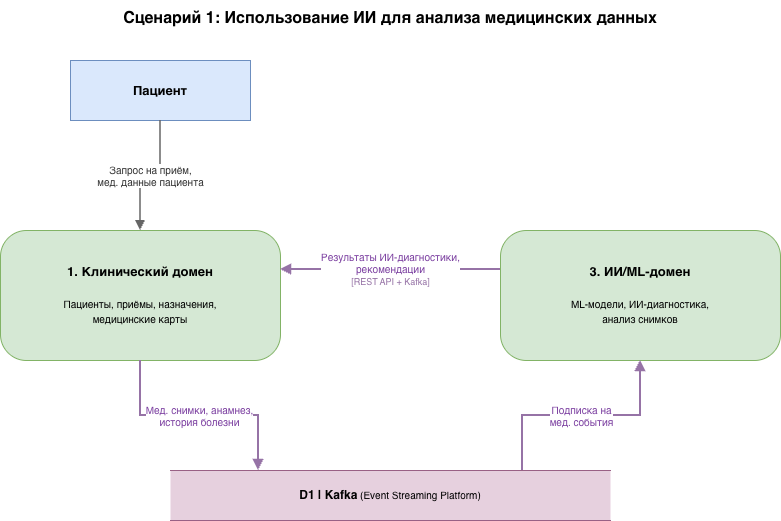

The diagram above was exported from draw.io. Its source (the exported page's mxGraphModel, read from the mxfile embedded in the PNG):
<mxGraphModel dx="1234" dy="1284" grid="1" gridSize="10" guides="1" tooltips="1" connect="1" arrows="1" fold="1" page="0" pageScale="1" pageWidth="1100" pageHeight="700" math="0" shadow="0">
  <root>
    <mxCell id="0" />
    <mxCell id="1" parent="0" />
    <mxCell id="s1_title" parent="1" style="text;html=1;whiteSpace=wrap;strokeColor=none;fillColor=none;align=center;verticalAlign=middle;" value="&lt;font style=&quot;font-size:16px&quot;&gt;&lt;b&gt;Сценарий 1: Использование ИИ для анализа медицинских данных&lt;/b&gt;&lt;/font&gt;" vertex="1">
      <mxGeometry height="35" width="680" x="80" y="-10" as="geometry" />
    </mxCell>
    <mxCell id="s1_ext_patient" parent="1" style="rounded=0;whiteSpace=wrap;html=1;fillColor=#dae8fc;strokeColor=#6c8ebf;fontSize=13;" value="&lt;b&gt;Пациент&lt;/b&gt;" vertex="1">
      <mxGeometry height="60" width="180" x="100" y="50" as="geometry" />
    </mxCell>
    <mxCell id="s1_p1" parent="1" style="rounded=1;whiteSpace=wrap;html=1;fillColor=#d5e8d4;strokeColor=#82b366;fontSize=13;arcSize=20;" value="&lt;b&gt;1. Клинический домен&lt;/b&gt;&lt;br/&gt;&lt;br/&gt;&lt;font style=&quot;font-size:10px&quot;&gt;Пациенты, приёмы, назначения,&lt;br/&gt;медицинские карты&lt;/font&gt;" vertex="1">
      <mxGeometry height="130" width="280" x="30" y="220" as="geometry" />
    </mxCell>
    <mxCell id="s1_p3" parent="1" style="rounded=1;whiteSpace=wrap;html=1;fillColor=#d5e8d4;strokeColor=#82b366;fontSize=13;arcSize=20;" value="&lt;b&gt;3. ИИ/ML-домен&lt;/b&gt;&lt;br/&gt;&lt;br/&gt;&lt;font style=&quot;font-size:10px&quot;&gt;ML-модели, ИИ-диагностика,&lt;br/&gt;анализ снимков&lt;/font&gt;" vertex="1">
      <mxGeometry height="130" width="280" x="530" y="220" as="geometry" />
    </mxCell>
    <mxCell id="s1_ds_kafka" parent="1" style="shape=partialRectangle;whiteSpace=wrap;html=1;top=1;bottom=1;left=0;right=0;fillColor=#E6D0DE;strokeColor=#996185;fontSize=12;overflow=hidden;" value="&lt;b&gt;D1 | Kafka&lt;/b&gt;&lt;font style=&quot;font-size:10px&quot;&gt;  (Event Streaming Platform)&lt;/font&gt;" vertex="1">
      <mxGeometry height="50" width="440" x="200" y="460" as="geometry" />
    </mxCell>
    <mxCell id="s1_f1" edge="1" parent="1" source="s1_ext_patient" style="endArrow=block;html=1;fontSize=10;fontColor=#333333;strokeWidth=1.5;endFill=1;strokeColor=#666666;rounded=0;edgeStyle=orthogonalEdgeStyle;" target="s1_p1" value="Запрос на приём,&lt;br/&gt;мед. данные пациента">
      <mxGeometry relative="1" as="geometry" />
    </mxCell>
    <mxCell id="s1_f2" edge="1" parent="1" source="s1_p1" style="endArrow=block;html=1;fontSize=10;fontColor=#7B3FA0;strokeWidth=2;endFill=1;strokeColor=#9673A6;rounded=0;edgeStyle=orthogonalEdgeStyle;exitX=0.5;exitY=1;exitDx=0;exitDy=0;entryX=0.2;entryY=0;entryDx=0;entryDy=0;" target="s1_ds_kafka" value="Мед. снимки, анамнез,&lt;br/&gt;история болезни">
      <mxGeometry relative="1" as="geometry" />
    </mxCell>
    <mxCell id="s1_f3" edge="1" parent="1" source="s1_ds_kafka" style="endArrow=block;html=1;fontSize=10;fontColor=#7B3FA0;strokeWidth=2;endFill=1;strokeColor=#9673A6;rounded=0;edgeStyle=orthogonalEdgeStyle;exitX=0.8;exitY=0;exitDx=0;exitDy=0;entryX=0.5;entryY=1;entryDx=0;entryDy=0;" target="s1_p3" value="Подписка на&lt;br/&gt;мед. события">
      <mxGeometry relative="1" as="geometry" />
    </mxCell>
    <mxCell id="s1_f4" edge="1" parent="1" source="s1_p3" style="endArrow=block;html=1;fontSize=10;fontColor=#7B3FA0;strokeWidth=2;endFill=1;strokeColor=#9673A6;rounded=0;exitX=0;exitY=0.3;exitDx=0;exitDy=0;entryX=1;entryY=0.3;entryDx=0;entryDy=0;" target="s1_p1" value="Результаты ИИ-диагностики,&lt;br/&gt;рекомендации&lt;br/&gt;&lt;font style=&quot;font-size:9px&quot; color=&quot;#9673A6&quot;&gt;[REST API + Kafka]&lt;/font&gt;">
      <mxGeometry relative="1" as="geometry" />
    </mxCell>
  </root>
</mxGraphModel>